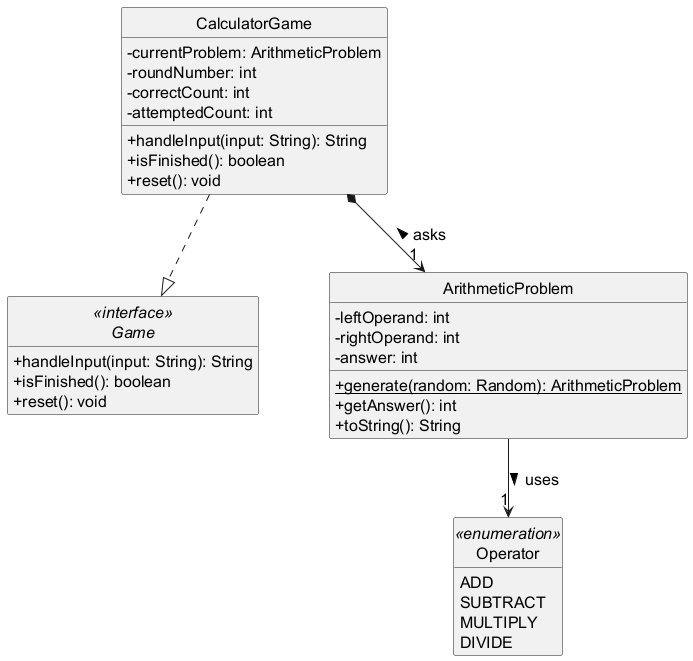

The diagram above was rendered by PlantUML. Its source (embedded in the PNG):
@startuml
!include style.iuml

interface Game <<interface>> {
  +handleInput(input: String): String
  +isFinished(): boolean
  +reset(): void
}

class CalculatorGame {
  -currentProblem: ArithmeticProblem
  -roundNumber: int
  -correctCount: int
  -attemptedCount: int
  +handleInput(input: String): String
  +isFinished(): boolean
  +reset(): void
}

class ArithmeticProblem {
  -leftOperand: int
  -rightOperand: int
  -answer: int
  +{static} generate(random: Random): ArithmeticProblem
  +getAnswer(): int
  +toString(): String
}

enum Operator <<enumeration>> {
  ADD
  SUBTRACT
  MULTIPLY
  DIVIDE
}

CalculatorGame ..|> Game
CalculatorGame *--> "1" ArithmeticProblem : asks <
ArithmeticProblem --> "1" Operator : uses >
@enduml